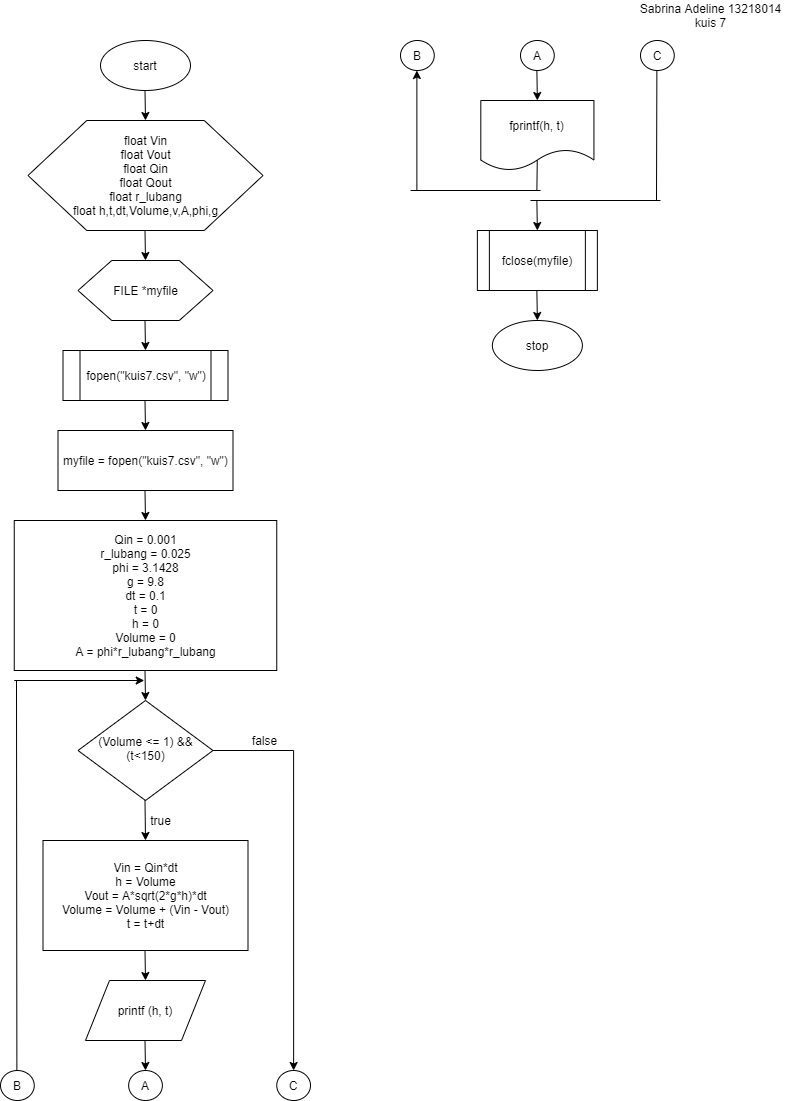

The diagram above was exported from draw.io. Its source (the exported page's mxGraphModel, read from the mxfile embedded in the PNG):
<mxGraphModel dx="1038" dy="531" grid="1" gridSize="10" guides="1" tooltips="1" connect="1" arrows="1" fold="1" page="1" pageScale="1" pageWidth="827" pageHeight="1169" math="0" shadow="0">
  <root>
    <mxCell id="WIyWlLk6GJQsqaUBKTNV-0" />
    <mxCell id="WIyWlLk6GJQsqaUBKTNV-1" parent="WIyWlLk6GJQsqaUBKTNV-0" />
    <mxCell id="EqTTGPPuMXv7hTd8Hua--0" value="Sabrina Adeline 13218014&lt;br&gt;kuis 7" style="text;html=1;align=center;verticalAlign=middle;resizable=0;points=[];autosize=1;" vertex="1" parent="WIyWlLk6GJQsqaUBKTNV-1">
      <mxGeometry x="650" y="20" width="160" height="30" as="geometry" />
    </mxCell>
    <mxCell id="EqTTGPPuMXv7hTd8Hua--1" value="myfile = fopen(&quot;kuis7.csv&quot;, &quot;w&quot;)" style="rounded=0;whiteSpace=wrap;html=1;" vertex="1" parent="WIyWlLk6GJQsqaUBKTNV-1">
      <mxGeometry x="77.5" y="450" width="175" height="60" as="geometry" />
    </mxCell>
    <mxCell id="EqTTGPPuMXv7hTd8Hua--2" value="start" style="ellipse;whiteSpace=wrap;html=1;" vertex="1" parent="WIyWlLk6GJQsqaUBKTNV-1">
      <mxGeometry x="120" y="60" width="90" height="50" as="geometry" />
    </mxCell>
    <mxCell id="EqTTGPPuMXv7hTd8Hua--5" value="" style="endArrow=classic;html=1;" edge="1" parent="WIyWlLk6GJQsqaUBKTNV-1">
      <mxGeometry width="50" height="50" relative="1" as="geometry">
        <mxPoint x="164.5" y="110" as="sourcePoint" />
        <mxPoint x="165" y="140" as="targetPoint" />
      </mxGeometry>
    </mxCell>
    <mxCell id="EqTTGPPuMXv7hTd8Hua--6" value="float Vin&lt;br&gt;float Vout&lt;br&gt;float Qin&lt;br&gt;float Qout&lt;br&gt;float r_lubang&lt;br&gt;float&amp;nbsp;h,t,dt,Volume,v,A,phi,g" style="shape=hexagon;perimeter=hexagonPerimeter2;whiteSpace=wrap;html=1;" vertex="1" parent="WIyWlLk6GJQsqaUBKTNV-1">
      <mxGeometry x="47.5" y="140" width="235" height="110" as="geometry" />
    </mxCell>
    <mxCell id="EqTTGPPuMXv7hTd8Hua--7" value="" style="endArrow=classic;html=1;" edge="1" parent="WIyWlLk6GJQsqaUBKTNV-1">
      <mxGeometry width="50" height="50" relative="1" as="geometry">
        <mxPoint x="164.5" y="250" as="sourcePoint" />
        <mxPoint x="165" y="280" as="targetPoint" />
      </mxGeometry>
    </mxCell>
    <mxCell id="EqTTGPPuMXv7hTd8Hua--8" value="FILE *myfile" style="shape=hexagon;perimeter=hexagonPerimeter2;whiteSpace=wrap;html=1;" vertex="1" parent="WIyWlLk6GJQsqaUBKTNV-1">
      <mxGeometry x="97.5" y="280" width="135" height="60" as="geometry" />
    </mxCell>
    <mxCell id="EqTTGPPuMXv7hTd8Hua--9" value="" style="endArrow=classic;html=1;" edge="1" parent="WIyWlLk6GJQsqaUBKTNV-1">
      <mxGeometry width="50" height="50" relative="1" as="geometry">
        <mxPoint x="164.5" y="340" as="sourcePoint" />
        <mxPoint x="165" y="370" as="targetPoint" />
      </mxGeometry>
    </mxCell>
    <mxCell id="EqTTGPPuMXv7hTd8Hua--10" value="fopen(&quot;kuis7.csv&quot;, &quot;w&quot;)" style="shape=process;whiteSpace=wrap;html=1;backgroundOutline=1;" vertex="1" parent="WIyWlLk6GJQsqaUBKTNV-1">
      <mxGeometry x="82.5" y="370" width="165" height="50" as="geometry" />
    </mxCell>
    <mxCell id="EqTTGPPuMXv7hTd8Hua--11" value="" style="endArrow=classic;html=1;" edge="1" parent="WIyWlLk6GJQsqaUBKTNV-1">
      <mxGeometry width="50" height="50" relative="1" as="geometry">
        <mxPoint x="164.5" y="420" as="sourcePoint" />
        <mxPoint x="165" y="450" as="targetPoint" />
      </mxGeometry>
    </mxCell>
    <mxCell id="EqTTGPPuMXv7hTd8Hua--12" value="" style="endArrow=classic;html=1;" edge="1" parent="WIyWlLk6GJQsqaUBKTNV-1">
      <mxGeometry width="50" height="50" relative="1" as="geometry">
        <mxPoint x="164.5" y="510" as="sourcePoint" />
        <mxPoint x="165" y="540" as="targetPoint" />
      </mxGeometry>
    </mxCell>
    <mxCell id="EqTTGPPuMXv7hTd8Hua--13" value="Qin = 0.001&lt;br&gt;r_lubang = 0.025&lt;br&gt;phi = 3.1428&lt;br&gt;g = 9.8&lt;br&gt;dt = 0.1&lt;br&gt;t = 0&lt;br&gt;h = 0&lt;br&gt;Volume = 0&lt;br&gt;A = phi*r_lubang*r_lubang" style="rounded=0;whiteSpace=wrap;html=1;" vertex="1" parent="WIyWlLk6GJQsqaUBKTNV-1">
      <mxGeometry x="33.75" y="540" width="262.5" height="150" as="geometry" />
    </mxCell>
    <mxCell id="EqTTGPPuMXv7hTd8Hua--14" value="" style="endArrow=classic;html=1;" edge="1" parent="WIyWlLk6GJQsqaUBKTNV-1">
      <mxGeometry width="50" height="50" relative="1" as="geometry">
        <mxPoint x="164.5" y="690" as="sourcePoint" />
        <mxPoint x="165" y="720" as="targetPoint" />
      </mxGeometry>
    </mxCell>
    <mxCell id="EqTTGPPuMXv7hTd8Hua--43" value="" style="edgeStyle=orthogonalEdgeStyle;rounded=0;orthogonalLoop=1;jettySize=auto;html=1;entryX=0.5;entryY=0;entryDx=0;entryDy=0;" edge="1" parent="WIyWlLk6GJQsqaUBKTNV-1" source="EqTTGPPuMXv7hTd8Hua--15" target="EqTTGPPuMXv7hTd8Hua--39">
      <mxGeometry relative="1" as="geometry">
        <mxPoint x="312.5" y="770" as="targetPoint" />
      </mxGeometry>
    </mxCell>
    <mxCell id="EqTTGPPuMXv7hTd8Hua--15" value="(Volume &amp;lt;= 1) &amp;amp;&amp;amp; (t&amp;lt;150)" style="rhombus;whiteSpace=wrap;html=1;shadow=0;fontFamily=Helvetica;fontSize=12;align=center;strokeWidth=1;spacing=6;spacingTop=-4;" vertex="1" parent="WIyWlLk6GJQsqaUBKTNV-1">
      <mxGeometry x="97.5" y="720" width="135" height="100" as="geometry" />
    </mxCell>
    <mxCell id="EqTTGPPuMXv7hTd8Hua--16" value="" style="endArrow=classic;html=1;" edge="1" parent="WIyWlLk6GJQsqaUBKTNV-1">
      <mxGeometry width="50" height="50" relative="1" as="geometry">
        <mxPoint x="164.5" y="820" as="sourcePoint" />
        <mxPoint x="165" y="860" as="targetPoint" />
      </mxGeometry>
    </mxCell>
    <mxCell id="EqTTGPPuMXv7hTd8Hua--17" value="true" style="text;html=1;align=center;verticalAlign=middle;resizable=0;points=[];autosize=1;" vertex="1" parent="WIyWlLk6GJQsqaUBKTNV-1">
      <mxGeometry x="160" y="830" width="40" height="20" as="geometry" />
    </mxCell>
    <mxCell id="EqTTGPPuMXv7hTd8Hua--18" value="Vin = Qin*dt&lt;br&gt;h = Volume&lt;br&gt;Vout = A*sqrt(2*g*h)*dt&lt;br&gt;Volume = Volume + (Vin - Vout)&lt;br&gt;t = t+dt" style="rounded=0;whiteSpace=wrap;html=1;" vertex="1" parent="WIyWlLk6GJQsqaUBKTNV-1">
      <mxGeometry x="62.5" y="860" width="205" height="110" as="geometry" />
    </mxCell>
    <mxCell id="EqTTGPPuMXv7hTd8Hua--19" value="" style="endArrow=classic;html=1;" edge="1" parent="WIyWlLk6GJQsqaUBKTNV-1">
      <mxGeometry width="50" height="50" relative="1" as="geometry">
        <mxPoint x="164.5" y="970" as="sourcePoint" />
        <mxPoint x="165" y="1000" as="targetPoint" />
      </mxGeometry>
    </mxCell>
    <mxCell id="EqTTGPPuMXv7hTd8Hua--20" value="printf (h, t)" style="shape=parallelogram;perimeter=parallelogramPerimeter;whiteSpace=wrap;html=1;" vertex="1" parent="WIyWlLk6GJQsqaUBKTNV-1">
      <mxGeometry x="105" y="1000" width="120" height="60" as="geometry" />
    </mxCell>
    <mxCell id="EqTTGPPuMXv7hTd8Hua--21" value="" style="endArrow=classic;html=1;" edge="1" parent="WIyWlLk6GJQsqaUBKTNV-1">
      <mxGeometry width="50" height="50" relative="1" as="geometry">
        <mxPoint x="164.5" y="1060" as="sourcePoint" />
        <mxPoint x="165" y="1090" as="targetPoint" />
      </mxGeometry>
    </mxCell>
    <mxCell id="EqTTGPPuMXv7hTd8Hua--22" value="fprintf(h, t)" style="shape=document;whiteSpace=wrap;html=1;boundedLbl=1;" vertex="1" parent="WIyWlLk6GJQsqaUBKTNV-1">
      <mxGeometry x="500.31" y="120" width="113.12" height="70" as="geometry" />
    </mxCell>
    <mxCell id="EqTTGPPuMXv7hTd8Hua--23" value="A" style="ellipse;whiteSpace=wrap;html=1;" vertex="1" parent="WIyWlLk6GJQsqaUBKTNV-1">
      <mxGeometry x="148.13" y="1090" width="33.75" height="30" as="geometry" />
    </mxCell>
    <mxCell id="EqTTGPPuMXv7hTd8Hua--24" value="A" style="ellipse;whiteSpace=wrap;html=1;" vertex="1" parent="WIyWlLk6GJQsqaUBKTNV-1">
      <mxGeometry x="540" y="60" width="33.75" height="30" as="geometry" />
    </mxCell>
    <mxCell id="EqTTGPPuMXv7hTd8Hua--25" value="" style="endArrow=classic;html=1;" edge="1" parent="WIyWlLk6GJQsqaUBKTNV-1">
      <mxGeometry width="50" height="50" relative="1" as="geometry">
        <mxPoint x="556.38" y="90" as="sourcePoint" />
        <mxPoint x="556.88" y="120" as="targetPoint" />
      </mxGeometry>
    </mxCell>
    <mxCell id="EqTTGPPuMXv7hTd8Hua--26" value="" style="endArrow=none;html=1;" edge="1" parent="WIyWlLk6GJQsqaUBKTNV-1">
      <mxGeometry width="50" height="50" relative="1" as="geometry">
        <mxPoint x="556.38" y="210" as="sourcePoint" />
        <mxPoint x="556.76" y="180" as="targetPoint" />
      </mxGeometry>
    </mxCell>
    <mxCell id="EqTTGPPuMXv7hTd8Hua--30" value="B" style="ellipse;whiteSpace=wrap;html=1;" vertex="1" parent="WIyWlLk6GJQsqaUBKTNV-1">
      <mxGeometry x="420" y="60" width="33.75" height="30" as="geometry" />
    </mxCell>
    <mxCell id="EqTTGPPuMXv7hTd8Hua--31" value="C" style="ellipse;whiteSpace=wrap;html=1;" vertex="1" parent="WIyWlLk6GJQsqaUBKTNV-1">
      <mxGeometry x="660" y="60" width="33.75" height="30" as="geometry" />
    </mxCell>
    <mxCell id="EqTTGPPuMXv7hTd8Hua--32" value="" style="endArrow=none;html=1;" edge="1" parent="WIyWlLk6GJQsqaUBKTNV-1">
      <mxGeometry width="50" height="50" relative="1" as="geometry">
        <mxPoint x="676" y="220" as="sourcePoint" />
        <mxPoint x="676.38" y="90" as="targetPoint" />
      </mxGeometry>
    </mxCell>
    <mxCell id="EqTTGPPuMXv7hTd8Hua--33" value="" style="endArrow=none;html=1;" edge="1" parent="WIyWlLk6GJQsqaUBKTNV-1">
      <mxGeometry width="50" height="50" relative="1" as="geometry">
        <mxPoint x="550" y="220" as="sourcePoint" />
        <mxPoint x="680" y="220" as="targetPoint" />
      </mxGeometry>
    </mxCell>
    <mxCell id="EqTTGPPuMXv7hTd8Hua--37" value="" style="endArrow=classic;html=1;" edge="1" parent="WIyWlLk6GJQsqaUBKTNV-1">
      <mxGeometry width="50" height="50" relative="1" as="geometry">
        <mxPoint x="556.3700000000001" y="220" as="sourcePoint" />
        <mxPoint x="556.8700000000001" y="250" as="targetPoint" />
      </mxGeometry>
    </mxCell>
    <mxCell id="EqTTGPPuMXv7hTd8Hua--38" value="B" style="ellipse;whiteSpace=wrap;html=1;" vertex="1" parent="WIyWlLk6GJQsqaUBKTNV-1">
      <mxGeometry x="20" y="1090" width="33.75" height="30" as="geometry" />
    </mxCell>
    <mxCell id="EqTTGPPuMXv7hTd8Hua--39" value="C" style="ellipse;whiteSpace=wrap;html=1;" vertex="1" parent="WIyWlLk6GJQsqaUBKTNV-1">
      <mxGeometry x="296.25" y="1090" width="33.75" height="30" as="geometry" />
    </mxCell>
    <mxCell id="EqTTGPPuMXv7hTd8Hua--40" value="" style="endArrow=none;html=1;" edge="1" parent="WIyWlLk6GJQsqaUBKTNV-1">
      <mxGeometry width="50" height="50" relative="1" as="geometry">
        <mxPoint x="36.379999999999995" y="1090" as="sourcePoint" />
        <mxPoint x="36" y="700" as="targetPoint" />
      </mxGeometry>
    </mxCell>
    <mxCell id="EqTTGPPuMXv7hTd8Hua--41" value="" style="endArrow=classic;html=1;" edge="1" parent="WIyWlLk6GJQsqaUBKTNV-1">
      <mxGeometry width="50" height="50" relative="1" as="geometry">
        <mxPoint x="33.75" y="700" as="sourcePoint" />
        <mxPoint x="163.75" y="700" as="targetPoint" />
      </mxGeometry>
    </mxCell>
    <mxCell id="EqTTGPPuMXv7hTd8Hua--44" value="false" style="text;html=1;align=center;verticalAlign=middle;resizable=0;points=[];autosize=1;" vertex="1" parent="WIyWlLk6GJQsqaUBKTNV-1">
      <mxGeometry x="264" y="750" width="40" height="20" as="geometry" />
    </mxCell>
    <mxCell id="EqTTGPPuMXv7hTd8Hua--46" value="" style="endArrow=none;html=1;" edge="1" parent="WIyWlLk6GJQsqaUBKTNV-1">
      <mxGeometry width="50" height="50" relative="1" as="geometry">
        <mxPoint x="430" y="210" as="sourcePoint" />
        <mxPoint x="560" y="210" as="targetPoint" />
      </mxGeometry>
    </mxCell>
    <mxCell id="EqTTGPPuMXv7hTd8Hua--47" value="" style="endArrow=classic;html=1;" edge="1" parent="WIyWlLk6GJQsqaUBKTNV-1">
      <mxGeometry width="50" height="50" relative="1" as="geometry">
        <mxPoint x="436.38" y="210" as="sourcePoint" />
        <mxPoint x="436.38" y="90" as="targetPoint" />
      </mxGeometry>
    </mxCell>
    <mxCell id="EqTTGPPuMXv7hTd8Hua--48" value="fclose(myfile)" style="shape=process;whiteSpace=wrap;html=1;backgroundOutline=1;" vertex="1" parent="WIyWlLk6GJQsqaUBKTNV-1">
      <mxGeometry x="496.87" y="250" width="120" height="60" as="geometry" />
    </mxCell>
    <mxCell id="EqTTGPPuMXv7hTd8Hua--49" value="" style="endArrow=classic;html=1;" edge="1" parent="WIyWlLk6GJQsqaUBKTNV-1">
      <mxGeometry width="50" height="50" relative="1" as="geometry">
        <mxPoint x="556.3700000000001" y="310" as="sourcePoint" />
        <mxPoint x="556.8700000000001" y="340" as="targetPoint" />
      </mxGeometry>
    </mxCell>
    <mxCell id="EqTTGPPuMXv7hTd8Hua--51" value="stop" style="ellipse;whiteSpace=wrap;html=1;" vertex="1" parent="WIyWlLk6GJQsqaUBKTNV-1">
      <mxGeometry x="511.88" y="340" width="90" height="50" as="geometry" />
    </mxCell>
  </root>
</mxGraphModel>